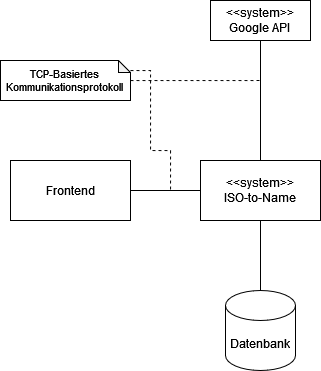

The diagram above was exported from draw.io. Its source (the exported page's mxGraphModel, read from the mxfile embedded in the PNG):
<mxGraphModel dx="819" dy="431" grid="1" gridSize="10" guides="1" tooltips="1" connect="1" arrows="1" fold="1" page="1" pageScale="1" pageWidth="827" pageHeight="1169" math="0" shadow="0">
  <root>
    <mxCell id="0" />
    <mxCell id="1" parent="0" />
    <mxCell id="jpu69xcpHqt4BEBZfm-E-5" style="edgeStyle=orthogonalEdgeStyle;rounded=0;orthogonalLoop=1;jettySize=auto;html=1;entryX=0.5;entryY=1;entryDx=0;entryDy=0;endArrow=none;endFill=0;" edge="1" parent="1" source="jpu69xcpHqt4BEBZfm-E-2" target="jpu69xcpHqt4BEBZfm-E-4">
      <mxGeometry relative="1" as="geometry" />
    </mxCell>
    <mxCell id="jpu69xcpHqt4BEBZfm-E-7" style="edgeStyle=orthogonalEdgeStyle;rounded=0;orthogonalLoop=1;jettySize=auto;html=1;entryX=0.5;entryY=0;entryDx=0;entryDy=0;entryPerimeter=0;endArrow=none;endFill=0;" edge="1" parent="1" source="jpu69xcpHqt4BEBZfm-E-2" target="jpu69xcpHqt4BEBZfm-E-6">
      <mxGeometry relative="1" as="geometry" />
    </mxCell>
    <mxCell id="jpu69xcpHqt4BEBZfm-E-2" value="&lt;div&gt;&amp;lt;&amp;lt;system&amp;gt;&amp;gt;&lt;br&gt;&lt;/div&gt;&lt;div&gt;ISO-to-Name&lt;/div&gt;" style="rounded=0;whiteSpace=wrap;html=1;" vertex="1" parent="1">
      <mxGeometry x="250" y="190" width="120" height="60" as="geometry" />
    </mxCell>
    <mxCell id="jpu69xcpHqt4BEBZfm-E-4" value="&lt;div&gt;&amp;lt;&amp;lt;system&amp;gt;&amp;gt;&lt;/div&gt;&lt;div&gt;Google API&lt;br&gt;&lt;/div&gt;" style="rounded=0;whiteSpace=wrap;html=1;" vertex="1" parent="1">
      <mxGeometry x="260" y="30" width="100" height="40" as="geometry" />
    </mxCell>
    <mxCell id="jpu69xcpHqt4BEBZfm-E-6" value="Datenbank" style="shape=cylinder3;whiteSpace=wrap;html=1;boundedLbl=1;backgroundOutline=1;size=15;" vertex="1" parent="1">
      <mxGeometry x="275" y="320" width="70" height="80" as="geometry" />
    </mxCell>
    <mxCell id="jpu69xcpHqt4BEBZfm-E-9" style="edgeStyle=orthogonalEdgeStyle;rounded=0;orthogonalLoop=1;jettySize=auto;html=1;entryX=0;entryY=0.5;entryDx=0;entryDy=0;endArrow=none;endFill=0;" edge="1" parent="1" source="jpu69xcpHqt4BEBZfm-E-8" target="jpu69xcpHqt4BEBZfm-E-2">
      <mxGeometry relative="1" as="geometry" />
    </mxCell>
    <mxCell id="jpu69xcpHqt4BEBZfm-E-8" value="Frontend" style="rounded=0;whiteSpace=wrap;html=1;" vertex="1" parent="1">
      <mxGeometry x="60" y="190" width="120" height="60" as="geometry" />
    </mxCell>
    <mxCell id="jpu69xcpHqt4BEBZfm-E-12" style="edgeStyle=orthogonalEdgeStyle;rounded=0;orthogonalLoop=1;jettySize=auto;html=1;dashed=1;endArrow=none;endFill=0;" edge="1" parent="1" source="jpu69xcpHqt4BEBZfm-E-11">
      <mxGeometry relative="1" as="geometry">
        <mxPoint x="220" y="220" as="targetPoint" />
        <Array as="points">
          <mxPoint x="200" y="100" />
          <mxPoint x="200" y="180" />
          <mxPoint x="220" y="180" />
        </Array>
      </mxGeometry>
    </mxCell>
    <mxCell id="jpu69xcpHqt4BEBZfm-E-13" style="edgeStyle=orthogonalEdgeStyle;rounded=0;orthogonalLoop=1;jettySize=auto;html=1;endArrow=none;endFill=0;dashed=1;" edge="1" parent="1" source="jpu69xcpHqt4BEBZfm-E-11">
      <mxGeometry relative="1" as="geometry">
        <mxPoint x="310" y="110" as="targetPoint" />
      </mxGeometry>
    </mxCell>
    <mxCell id="jpu69xcpHqt4BEBZfm-E-11" value="&lt;div style=&quot;font-size: 11px;&quot;&gt;&lt;font style=&quot;font-size: 11px;&quot;&gt;TCP-Basiertes&lt;/font&gt;&lt;/div&gt;&lt;div style=&quot;font-size: 11px;&quot;&gt;&lt;font style=&quot;font-size: 11px;&quot;&gt;Kommunikationsprotokoll&lt;font style=&quot;font-size: 11px;&quot;&gt;&lt;br&gt;&lt;/font&gt;&lt;/font&gt;&lt;/div&gt;" style="shape=note;whiteSpace=wrap;html=1;backgroundOutline=1;darkOpacity=0.05;size=12;" vertex="1" parent="1">
      <mxGeometry x="50" y="90" width="130" height="40" as="geometry" />
    </mxCell>
  </root>
</mxGraphModel>